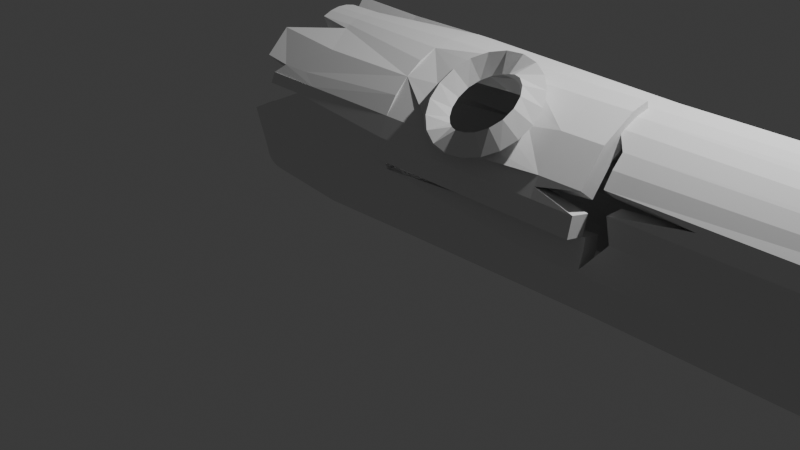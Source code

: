 # Source: fallenlog1.blend  (saved by Blender 5.0.119; exported with 4.5.12 LTS)
import bpy
from mathutils import Matrix  # noqa: F401  (used for matrix-valued properties, if any)

bpy.ops.wm.read_factory_settings(use_empty=True)
scene = bpy.context.scene
scene.name = 'Scene'

# ---- collections
col_collection = bpy.data.collections.new('Collection'); scene.collection.children.link(col_collection)

# ---- world
world_world = bpy.data.worlds.new('World'); scene.world = world_world
world_world.use_nodes = True; world_world.node_tree.nodes.clear()
_N = world_world.node_tree.nodes; _L = world_world.node_tree.links
n0 = _N.new('ShaderNodeOutputWorld'); n0.name = 'World Output'; n0.location = (200, 100)
n1 = _N.new('ShaderNodeBackground'); n1.name = 'Background'; n1.location = (-200, 100)
n1.inputs[0].default_value = (0.05088, 0.05088, 0.05088, 1.0)
_L.new(n1.outputs[0], n0.inputs[0])
n0.is_active_output = True
world_world.color = (0.05088, 0.05088, 0.05088)
world_world.sun_shadow_jitter_overblur = 0.0

# ---- cameras
cam_camera = bpy.data.cameras.new('Camera')
cam_camera.clip_end = 100.0
cam_camera.ortho_scale = 7.314

# ---- lights
light_light = bpy.data.lights.new('Light', 'POINT')
light_light.energy = 1000.0
light_light.shadow_soft_size = 0.1

# ---- meshes
me_cylinder = bpy.data.meshes.new('Cylinder')
me_cylinder.from_pydata([(0.139, 0.9676, -1.0), (0.2384, 0.9579, -1.0), (0.334, 0.9289, -1.0), (0.422, 0.8818, -1.0), (0.7071, 0.7071, -1.0), (0.8315, 0.5556, -1.0), (0.9239, 0.3827, -1.0), (0.9808, 0.1951, -1.0), (1.0, 0.0, -1.0), (0.9808, -0.1951, -1.0), (0.7369, -0.5829, -1.0), (0.6977, -0.6562, -1.0), (0.645, -0.7204, -1.0), (0.5808, -0.7732, -1.0), (0.5075, -0.8123, -1.0), (0.4279, -0.8365, -1.0), (0.0, -1.0, -1.0), (-0.2791, -0.9479, -0.8521), (-0.38, -0.9173, -0.8521), (-0.5074, -0.871, -1.0), (-0.7552, -0.6676, -1.0), (-0.8796, -0.375, -0.7991), (-0.9269, -0.2866, -0.7991), (-0.956, -0.1907, -0.7991), (-0.9658, -0.09098, -0.7991), (-0.956, 0.008763, -0.7991), (-0.9657, 0.3379, -1.0), (-0.8614, 0.533, -1.0), (-0.721, 0.7041, -1.0), (-0.5499, 0.8445, -1.0), (-0.3547, 0.9489, -1.0), (-0.143, 1.013, -1.0), (0.1553, 0.9565, 10.08), (0.03863, 0.9679, 10.08), (0.2675, 0.9224, 10.08), (0.5404, 0.8274, 10.08), (0.6773, 0.715, 10.08), (0.7896, 0.5782, 10.08), (0.8731, 0.422, 10.08), (0.9808, 0.1951, 10.2), (1.0, -7.078e-08, 10.2), (0.8534, -0.3737, 10.2), (0.8187, -0.4883, 10.2), (0.7623, -0.5938, 10.2), (0.6863, -0.6863, 10.2), (0.5938, -0.7623, 10.2), (0.4883, -0.8187, 10.2), (0.3737, -0.8534, 10.2), (1.341e-07, -1.0, 10.2), (-0.1951, -0.9808, 10.2), (-0.3827, -0.9239, 10.2), (-0.5556, -0.8315, 10.2), (-0.735, -0.6636, 9.673), (-0.8136, -0.5678, 9.673), (-0.9239, -0.3827, 10.2), (-0.9808, -0.1951, 10.2), (-0.9756, 0.0619, 10.18), (-0.9596, 0.2241, 10.18), (-0.9123, 0.38, 10.18), (-0.8355, 0.5237, 10.18), (-0.7322, 0.6497, 10.18), (-0.6062, 0.753, 10.18), (-0.2534, 0.9367, 10.2), (-0.07804, 0.9565, 10.08), (0.9569, -0.1988, 2.842), (0.8517, -0.4067, 2.844), (-0.411, -0.8012, 2.87), (-0.553, -0.7253, 2.87), (-0.7242, 0.501, 3.027), (-0.6285, 0.6176, 3.027), (0.7385, 0.5845, 2.669), (0.91, 0.2774, 2.842), (0.4165, -0.8741, 2.509), (0.2731, -0.9209, 2.491), (-0.9325, -0.1695, 2.729), (-0.9492, 0.0003607, 2.729), (0.1716, 0.9633, 2.669), (0.3387, 0.9126, 2.669), (0.7881, -0.5257, 2.844), (-0.6775, -0.6231, 2.87), (-0.5118, 0.7133, 3.027), (0.9569, 0.1228, 2.842), (-0.0007701, -0.8084, 3.006), (-0.9296, 0.1646, 2.748), (0.4927, 0.8303, 2.669), (0.6721, -0.7033, 2.509), (-0.8025, -0.4833, 2.729), (-0.3788, 0.7844, 3.027), (0.9728, -0.038, 2.842), (-0.2373, -0.842, 2.959), (-0.8804, 0.3266, 2.748), (0.6277, 0.7195, 2.669), (0.5527, -0.8013, 2.509), (-0.883, -0.3328, 2.729), (-0.2344, 0.8282, 3.027), (-0.002259, 0.9804, 2.669), (0.8703, -0.4333, 0.7827), (-0.5556, -0.8315, 0.6736), (-0.7071, 0.7071, 0.6736), (0.9239, 0.3827, 0.6736), (0.2369, -0.9531, 0.7827), (-1.0, -1.058e-08, 0.6736), (0.3827, 0.9239, 0.6736), (0.79, -0.5835, 0.7827), (-0.7071, -0.7071, 0.6736), (-0.5556, 0.8315, 0.6736), (0.9808, 0.1951, 0.6736), (0.06734, -0.9698, 0.7827), (-0.9808, 0.1951, 0.6736), (0.5556, 0.8315, 0.6736), (0.6819, -0.7152, 0.7827), (-0.8315, -0.5556, 0.6736), (-0.3827, 0.9239, 0.6736), (1.0, -1.058e-08, 0.6736), (-0.1951, -0.9808, 0.6736), (-0.9239, 0.3827, 0.6736), (0.7071, 0.7071, 0.6736), (0.5502, -0.8233, 0.7827), (-0.9239, -0.3827, 0.6736), (-0.1951, 0.9808, 0.6736), (0.9808, -0.1951, 0.6736), (-0.3827, -0.9239, 0.6736), (-0.8315, 0.5556, 0.6736), (0.8315, 0.5556, 0.6736), (0.3999, -0.9036, 0.7827), (-0.9808, -0.1951, 0.6736), (0.195, 0.9806, 0.6778), (-8.89e-05, 0.9998, 0.6778), (-0.3827, -0.9239, 2.347), (-0.9808, -0.1951, 2.347), (-0.7071, -0.7071, 2.347), (4.008e-08, -1.0, 2.347), (-0.1951, -0.9808, 2.347), (-0.9239, -0.3827, 2.347), (-0.7071, -0.7071, 0.6736), (2.004e-08, -1.0, 0.6736), (-0.1951, -0.9808, 0.6736), (-0.9239, -0.3827, 0.6736), (-0.3827, -0.9239, 0.6736), (-0.9808, -0.1951, 0.6736), (-0.3827, -0.9239, 1.51), (-0.9808, -0.1951, 1.51), (3.006e-08, -1.0, 1.51), (-0.1951, -0.9808, 1.51), (-0.9239, -0.3827, 1.51), (-0.6594, -0.7149, 2.035), (-1.058, -0.3158, 1.55), (-0.7149, -0.6594, 0.9852), (-0.3158, -1.058, 1.471), (-0.7755, -0.5988, 2.022), (-0.8829, -0.4913, 1.958), (-0.546, -0.8283, 1.998), (-0.4464, -0.9278, 1.912), (-1.049, -0.3254, 1.385), (-1.004, -0.3704, 1.233), (-1.032, -0.3426, 1.71), (-0.9712, -0.403, 1.851), (-0.5988, -0.7755, 0.9988), (-0.4913, -0.8829, 1.062), (-0.8283, -0.546, 1.023), (-0.9278, -0.4464, 1.109), (-0.3254, -1.049, 1.635), (-0.3704, -1.004, 1.787), (-0.3426, -1.032, 1.311), (-0.403, -0.9712, 1.17), (0.9239, -0.3827, -0.2952), (-0.4729, -0.8676, -0.4733), (-0.7071, 0.7071, -0.2952), (0.9239, 0.3827, -0.2952), (0.1951, -0.9808, -0.2952), (-0.9658, -0.09098, -0.4387), (0.3827, 0.9239, -0.2952), (0.8315, -0.5556, -0.2952), (-0.7071, -0.7071, -0.2952), (-0.5556, 0.8315, -0.2952), (0.9808, 0.1951, -0.2952), (8.44e-09, -1.0, -0.2952), (-0.956, 0.008763, -0.4387), (0.5556, 0.8315, -0.2952), (0.7071, -0.7071, -0.2952), (-0.8796, -0.375, -0.4387), (-0.3827, 0.9239, -0.2952), (1.0, -4.454e-09, -0.2952), (-0.2791, -0.9479, -0.4733), (-0.9239, 0.3827, -0.2952), (0.7071, 0.7071, -0.2952), (0.5556, -0.8315, -0.2952), (-0.9269, -0.2866, -0.4387), (-0.1951, 0.9808, -0.2952), (0.9808, -0.1951, -0.2952), (-0.3827, -0.9239, -0.2952), (-0.8315, 0.5556, -0.2952), (0.8315, 0.5556, -0.2952), (0.3827, -0.9239, -0.2952), (-0.956, -0.1907, -0.4387), (0.195, 0.9806, -0.291), (-8.891e-05, 0.9998, -0.291), (-0.8478, -0.4138, -0.4387), (-0.9437, 0.04915, -0.4387), (-0.3827, -0.9239, -0.8104), (-0.4729, -0.8676, -0.7507), (0.9569, -0.1988, 7.509), (-0.411, -0.8012, 7.523), (-0.7242, 0.501, 7.386), (0.7057, 0.6043, 7.835), (0.4008, -0.8925, 7.743), (-0.9325, -0.1695, 7.66), (0.1936, 0.9464, 7.835), (0.03659, 0.9619, 7.835), (0.8941, -0.3666, 7.417), (-0.6217, -0.652, 7.752), (-0.6285, 0.6176, 7.386), (0.8621, 0.32, 7.628), (0.2359, -0.9463, 7.762), (-0.9492, 0.0003607, 7.66), (0.3445, 0.9006, 7.835), (0.8209, -0.5035, 7.417), (-0.7004, -0.5874, 7.752), (-0.5118, 0.7133, 7.386), (0.9569, 0.1228, 7.509), (-0.05014, -0.831, 7.303), (-0.9296, 0.1646, 7.641), (0.4837, 0.8263, 7.835), (0.695, -0.6959, 7.743), (-0.787, -0.4939, 7.902), (-0.3788, 0.7844, 7.386), (0.9728, -0.038, 7.509), (-0.2373, -0.842, 7.431), (-0.8804, 0.3266, 7.641), (0.6056, 0.7262, 7.835), (0.5576, -0.8087, 7.743), (-0.8378, -0.3988, 7.902), (-0.1863, 0.8137, 7.49), (-0.3827, -0.9239, 9.398), (1.204e-07, -1.0, 9.059), (0.5556, -0.8315, 9.57), (0.3827, -0.9239, 9.571), (-0.872, -0.4585, 8.873), (-0.967, -0.02515, 9.602), (-0.4509, 0.7459, 7.386), (-0.1438, 0.9858, 0.6736), (-0.06056, 0.994, -0.2952), (-0.1951, 0.9808, 1.27), (-0.3896, -0.936, 10.53), (-0.7317, -0.8591, 2.186), (-1.131, -0.46, 1.7), (-0.7872, -0.8036, 1.136), (-0.3881, -1.203, 1.621), (-0.8478, -0.743, 2.172), (-0.9552, -0.6355, 2.109), (-0.6183, -0.9724, 2.148), (-0.5187, -1.072, 2.062), (-1.121, -0.4696, 1.536), (-1.076, -0.5146, 1.384), (-1.104, -0.4867, 1.86), (-1.044, -0.5472, 2.001), (-0.6711, -0.9197, 1.149), (-0.5636, -1.027, 1.213), (-0.9006, -0.6902, 1.173), (-1.0, -0.5906, 1.259), (-0.3977, -1.193, 1.786), (-0.4427, -1.148, 1.938), (-0.4149, -1.176, 1.461), (-0.4753, -1.115, 1.32), (-0.3915, -0.9393, 2.762), (-0.9896, -0.2105, 2.762), (-0.7159, -0.7225, 2.762), (-0.008769, -1.015, 2.762), (-0.2039, -0.9962, 2.762), (-0.9326, -0.3981, 2.762), (-0.3604, -0.8131, 3.684), (-0.2918, -0.9515, 2.347), (0.005627, -0.8235, 2.797), (0.1003, -0.8499, 2.816), (0.2402, -0.9103, 2.84)], [], [(207, 32, 34, 215), (215, 34, 35, 222), (222, 35, 36, 229), (229, 36, 37, 204), (204, 37, 38, 212), (212, 38, 39, 219), (219, 39, 40, 226), (226, 40, 41, 201), (201, 41, 42, 209), (209, 42, 43, 216), (216, 43, 44, 223), (223, 44, 45, 235, 230), (230, 235, 236, 205), (205, 236, 46, 47, 213), (213, 47, 234, 220), (220, 234, 48, 49, 227), (227, 49, 233, 202), (202, 233, 50, 51, 210), (210, 52, 217), (217, 52, 53, 224), (224, 53, 237, 231), (231, 237, 54, 55, 206), (206, 55, 238, 56, 214), (214, 56, 57, 221), (221, 57, 58, 228), (228, 58, 59, 203), (203, 59, 60, 211), (211, 60, 61, 218), (218, 61, 239), (225, 62, 63, 232), (232, 63, 33, 208), (208, 33, 32, 207), (127, 95, 76, 126), (112, 87, 94, 242, 119), (105, 80, 87, 112), (98, 69, 80, 105), (122, 68, 69, 98), (115, 90, 68, 122), (108, 83, 90, 115), (101, 75, 83, 108), (125, 74, 75, 101), (137, 144, 141, 139), (136, 143, 140, 138), (135, 142, 143, 136), (100, 73, 273, 272, 107), (124, 72, 73, 100), (117, 92, 72, 124), (110, 85, 92, 117), (103, 78, 85, 110), (96, 65, 78, 103), (120, 64, 65, 96), (113, 88, 64, 120), (106, 81, 88, 113), (99, 71, 81, 106), (123, 70, 71, 99), (116, 91, 70, 123), (109, 84, 91, 116), (102, 77, 84, 109), (126, 76, 77, 102), (195, 126, 102, 171), (171, 102, 109, 178), (178, 109, 116, 185), (185, 116, 123, 192), (192, 123, 99, 168), (168, 99, 106, 175), (175, 106, 113, 182), (182, 113, 120, 189), (189, 120, 96, 165), (165, 96, 103, 172), (172, 103, 110, 179), (179, 110, 117, 186), (186, 117, 124, 193), (193, 124, 100, 169), (169, 100, 107, 176), (176, 107, 114, 183), (183, 114, 121, 190), (190, 121, 97, 166), (166, 97, 104, 173), (173, 104, 111, 180, 197), (180, 111, 118, 187), (187, 118, 125, 194), (194, 125, 101, 170), (170, 101, 108, 177), (177, 108, 115, 198), (184, 115, 122, 191), (191, 122, 98, 167), (167, 98, 105, 174), (174, 105, 112, 181), (181, 112, 119, 188), (196, 127, 126, 195), (144, 133, 129, 141), (143, 132, 271, 128, 140), (142, 131, 132, 143), (128, 130, 145, 151, 152, 162, 161, 148, 140), (146, 155, 156, 150, 149, 145, 130, 133, 144), (140, 148, 163, 164, 158, 157, 147, 134, 138), (134, 147, 159, 160, 154, 153, 146, 144, 137), (0, 196, 195, 1), (30, 181, 188, 31), (29, 174, 181, 30), (28, 167, 174, 29), (27, 191, 167, 28), (26, 184, 191, 27), (25, 177, 198), (24, 170, 177, 25), (23, 194, 170, 24), (22, 187, 194, 23), (21, 180, 187, 22), (20, 173, 197), (19, 200, 166, 173, 20), (17, 183, 190, 199, 18), (16, 176, 183), (15, 169, 176, 16), (14, 193, 169, 15), (13, 186, 193, 14), (12, 179, 186, 13), (11, 172, 179, 12), (10, 165, 172, 11), (9, 189, 165, 10), (8, 182, 189, 9), (7, 175, 182, 8), (6, 168, 175, 7), (5, 192, 168, 6), (4, 185, 192, 5), (3, 178, 185, 4), (2, 171, 178, 3), (1, 195, 171, 2), (197, 180, 21), (199, 190, 166, 200, 18), (94, 232, 208, 95), (95, 208, 207, 76), (87, 225, 232, 94), (80, 218, 239, 225, 87), (69, 211, 218, 80), (68, 203, 211, 69), (90, 228, 203, 68), (83, 221, 228, 90), (75, 214, 221, 83), (74, 206, 214, 75), (93, 231, 206, 74), (86, 224, 231, 93), (79, 217, 224, 86), (67, 210, 217, 79), (66, 202, 210, 67), (82, 220, 227, 89), (73, 213, 220, 82, 274, 273), (72, 205, 213, 73), (92, 230, 205, 72), (85, 223, 230, 92), (78, 216, 223, 85), (65, 209, 216, 78), (64, 201, 209, 65), (88, 226, 201, 64), (81, 219, 226, 88), (71, 212, 219, 81), (70, 204, 212, 71), (91, 229, 204, 70), (84, 222, 229, 91), (77, 215, 222, 84), (76, 207, 215, 77), (236, 235, 45, 46), (241, 240, 127, 196), (239, 62, 225), (240, 242, 94, 95, 127), (0, 241, 196), (243, 51, 50), (160, 159, 258, 259), (153, 154, 253, 252), (151, 145, 244, 250), (163, 148, 247, 262), (154, 160, 259, 253), (145, 149, 248, 244), (148, 161, 260, 247), (156, 155, 254, 255), (149, 150, 249, 248), (161, 162, 261, 260), (159, 147, 246, 258), (150, 156, 255, 249), (162, 152, 251, 261), (147, 157, 256, 246), (152, 151, 250, 251), (164, 163, 262, 263), (157, 158, 257, 256), (155, 146, 245, 254), (158, 164, 263, 257), (146, 153, 252, 245), (129, 133, 269, 265), (130, 128, 264, 266), (132, 131, 267, 268), (133, 130, 266, 269), (128, 271, 264), (66, 270, 89, 227, 202), (268, 271, 132)])
_uv = me_cylinder.uv_layers.new(name='UVMap')
_uv.uv.foreach_set('vector', [0.9688, 0.9023, 0.9688, 1.0, 0.9375, 1.0, 0.9375, 0.9023, 0.9375, 0.9023, 0.9375, 1.0, 0.9062, 1.0, 0.9062, 0.9023, 0.9062, 0.9023, 0.9062, 1.0, 0.875, 1.0, 0.875, 0.9023, 0.875, 0.9023, 0.875, 1.0, 0.8438, 1.0, 0.8438, 0.9023, 0.8438, 0.9023, 0.8438, 1.0, 0.8125, 1.0, 0.8125, 0.9023, 0.8125, 0.9023, 0.8125, 1.0, 0.7812, 1.0, 0.7812, 0.9023, 0.7812, 0.9023, 0.7812, 1.0, 0.75, 1.0, 0.75, 0.9023, 0.75, 0.9023, 0.75, 1.0, 0.7188, 1.0, 0.7188, 0.9023, 0.7188, 0.9023, 0.7188, 1.0, 0.6875, 1.0, 0.6875, 0.9023, 0.6875, 0.9023, 0.6875, 1.0, 0.6562, 1.0, 0.6562, 0.9023, 0.6562, 0.9023, 0.6562, 1.0, 0.625, 1.0, 0.625, 0.9023, 0.625, 0.9023, 0.625, 1.0, 0.5938, 1.0, 0.5938, 0.9719, 0.5938, 0.9023, 0.5938, 0.9023, 0.5938, 0.9719, 0.5625, 0.9719, 0.5625, 0.9023, 0.5625, 0.9023, 0.5625, 0.9719, 0.5625, 1.0, 0.5312, 1.0, 0.5312, 0.9023, 0.5312, 0.9023, 0.5312, 1.0, 0.5, 0.9491, 0.5, 0.9023, 0.5, 0.9023, 0.5, 0.9491, 0.5, 1.0, 0.4688, 1.0, 0.4688, 0.9023, 0.4688, 0.9023, 0.4688, 1.0, 0.4375, 0.9642, 0.4375, 0.9023, 0.4375, 0.9023, 0.4375, 0.9642, 0.4375, 1.0, 0.4062, 1.0, 0.4063, 0.9023, 0.4063, 0.9023, 0.375, 1.0, 0.375, 0.9023, 0.375, 0.9023, 0.375, 1.0, 0.3438, 1.0, 0.3438, 0.9023, 0.3438, 0.9023, 0.3438, 1.0, 0.3125, 0.9435, 0.3125, 0.9023, 0.3125, 0.9023, 0.3125, 0.9435, 0.3125, 1.0, 0.2812, 1.0, 0.2812, 0.9023, 0.2812, 0.9023, 0.2812, 1.0, 0.2668, 0.9688, 0.25, 1.0, 0.25, 0.9023, 0.25, 0.9023, 0.25, 1.0, 0.2188, 1.0, 0.2188, 0.9023, 0.2188, 0.9023, 0.2188, 1.0, 0.1875, 1.0, 0.1875, 0.9023, 0.1875, 0.9023, 0.1875, 1.0, 0.1562, 1.0, 0.1562, 0.9023, 0.1562, 0.9023, 0.1562, 1.0, 0.125, 1.0, 0.125, 0.9023, 0.125, 0.9023, 0.125, 1.0, 0.09375, 1.0, 0.09375, 0.9023, 0.09375, 0.9023, 0.09375, 1.0, 0.07943, 0.9023, 0.0625, 0.9023, 0.0625, 1.0, 0.03125, 1.0, 0.03125, 0.9023, 0.03125, 0.9023, 0.03125, 1.0, 0.0, 1.0, 0.0, 0.9023, 1.0, 0.9023, 1.0, 1.0, 0.9688, 1.0, 0.9688, 0.9023, 1.0, 0.5747, 1.0, 0.6494, 0.9688, 0.6494, 0.9688, 0.5747, 0.0625, 0.5747, 0.0625, 0.6494, 0.03125, 0.6494, 0.03125, 0.6014, 0.03125, 0.5747, 0.09375, 0.5747, 0.09375, 0.6494, 0.0625, 0.6494, 0.0625, 0.5747, 0.125, 0.5747, 0.125, 0.6494, 0.09375, 0.6494, 0.09375, 0.5747, 0.1562, 0.5747, 0.1562, 0.6494, 0.125, 0.6494, 0.125, 0.5747, 0.1875, 0.5747, 0.1875, 0.6494, 0.1562, 0.6494, 0.1562, 0.5747, 0.2188, 0.5747, 0.2188, 0.6494, 0.1875, 0.6494, 0.1875, 0.5747, 0.25, 0.5747, 0.25, 0.6494, 0.2188, 0.6494, 0.2188, 0.5747, 0.2812, 0.5747, 0.2812, 0.6494, 0.25, 0.6494, 0.25, 0.5747, 0.3125, 0.5747, 0.3125, 0.6121, 0.2812, 0.6121, 0.2812, 0.5747, 0.4688, 0.5747, 0.4688, 0.6121, 0.4375, 0.6121, 0.4375, 0.5747, 0.5, 0.5747, 0.5, 0.6121, 0.4688, 0.6121, 0.4688, 0.5747, 0.5312, 0.5747, 0.5312, 0.6494, 0.5115, 0.6494, 0.5, 0.6424, 0.5, 0.5747, 0.5625, 0.5747, 0.5625, 0.6494, 0.5312, 0.6494, 0.5312, 0.5747, 0.5937, 0.5747, 0.5938, 0.6494, 0.5625, 0.6494, 0.5625, 0.5747, 0.625, 0.5747, 0.625, 0.6494, 0.5938, 0.6494, 0.5937, 0.5747, 0.6563, 0.5747, 0.6562, 0.6494, 0.625, 0.6494, 0.625, 0.5747, 0.6875, 0.5747, 0.6875, 0.6494, 0.6562, 0.6494, 0.6563, 0.5747, 0.7188, 0.5747, 0.7188, 0.6494, 0.6875, 0.6494, 0.6875, 0.5747, 0.75, 0.5747, 0.75, 0.6494, 0.7188, 0.6494, 0.7188, 0.5747, 0.7812, 0.5747, 0.7812, 0.6494, 0.75, 0.6494, 0.75, 0.5747, 0.8125, 0.5747, 0.8125, 0.6494, 0.7812, 0.6494, 0.7812, 0.5747, 0.8438, 0.5747, 0.8438, 0.6494, 0.8125, 0.6494, 0.8125, 0.5747, 0.875, 0.5747, 0.875, 0.6494, 0.8438, 0.6494, 0.8438, 0.5747, 0.9062, 0.5747, 0.9062, 0.6494, 0.875, 0.6494, 0.875, 0.5747, 0.9375, 0.5747, 0.9375, 0.6494, 0.9062, 0.6494, 0.9062, 0.5747, 0.9688, 0.5747, 0.9688, 0.6494, 0.9375, 0.6494, 0.9375, 0.5747, 0.9688, 0.5315, 0.9688, 0.5747, 0.9375, 0.5747, 0.9375, 0.5315, 0.9375, 0.5315, 0.9375, 0.5747, 0.9062, 0.5747, 0.9062, 0.5315, 0.9062, 0.5315, 0.9062, 0.5747, 0.875, 0.5747, 0.875, 0.5315, 0.875, 0.5315, 0.875, 0.5747, 0.8438, 0.5747, 0.8438, 0.5315, 0.8438, 0.5315, 0.8438, 0.5747, 0.8125, 0.5747, 0.8125, 0.5315, 0.8125, 0.5315, 0.8125, 0.5747, 0.7812, 0.5747, 0.7812, 0.5315, 0.7812, 0.5315, 0.7812, 0.5747, 0.75, 0.5747, 0.75, 0.5315, 0.75, 0.5315, 0.75, 0.5747, 0.7188, 0.5747, 0.7188, 0.5315, 0.7188, 0.5315, 0.7188, 0.5747, 0.6875, 0.5747, 0.6875, 0.5315, 0.6875, 0.5315, 0.6875, 0.5747, 0.6563, 0.5747, 0.6562, 0.5315, 0.6562, 0.5315, 0.6563, 0.5747, 0.625, 0.5747, 0.625, 0.5315, 0.625, 0.5315, 0.625, 0.5747, 0.5937, 0.5747, 0.5938, 0.5315, 0.5938, 0.5315, 0.5937, 0.5747, 0.5625, 0.5747, 0.5625, 0.5315, 0.5625, 0.5315, 0.5625, 0.5747, 0.5312, 0.5747, 0.5312, 0.5315, 0.5312, 0.5315, 0.5312, 0.5747, 0.5, 0.5747, 0.5, 0.5315, 0.5, 0.5315, 0.5, 0.5747, 0.4688, 0.5747, 0.4688, 0.5315, 0.4688, 0.5315, 0.4688, 0.5747, 0.4375, 0.5747, 0.4375, 0.5315, 0.4375, 0.5315, 0.4375, 0.5747, 0.4062, 0.5747, 0.4062, 0.5315, 0.4062, 0.5315, 0.4062, 0.5747, 0.375, 0.5747, 0.375, 0.5315, 0.375, 0.5315, 0.375, 0.5747, 0.3438, 0.5747, 0.3438, 0.5315, 0.3594, 0.5315, 0.3438, 0.5315, 0.3438, 0.5747, 0.3125, 0.5747, 0.3125, 0.5315, 0.3125, 0.5315, 0.3125, 0.5747, 0.2812, 0.5747, 0.2812, 0.5315, 0.2812, 0.5315, 0.2812, 0.5747, 0.25, 0.5747, 0.25, 0.5315, 0.25, 0.5315, 0.25, 0.5747, 0.2188, 0.5747, 0.2188, 0.5315, 0.2188, 0.5315, 0.2188, 0.5747, 0.1875, 0.5747, 0.2056, 0.5315, 0.1875, 0.5315, 0.1875, 0.5747, 0.1562, 0.5747, 0.1562, 0.5315, 0.1562, 0.5315, 0.1562, 0.5747, 0.125, 0.5747, 0.125, 0.5315, 0.125, 0.5315, 0.125, 0.5747, 0.09375, 0.5747, 0.09375, 0.5315, 0.09375, 0.5315, 0.09375, 0.5747, 0.0625, 0.5747, 0.0625, 0.5315, 0.0625, 0.5315, 0.0625, 0.5747, 0.03125, 0.5747, 0.03125, 0.5315, 1.0, 0.5315, 1.0, 0.5747, 0.9688, 0.5747, 0.9688, 0.5315, 0.3125, 0.6121, 0.3125, 0.6494, 0.2812, 0.6494, 0.2812, 0.6121, 0.4688, 0.6121, 0.4688, 0.6494, 0.4526, 0.6494, 0.4375, 0.6494, 0.4375, 0.6121, 0.5, 0.6121, 0.5, 0.6494, 0.4688, 0.6494, 0.4688, 0.6121, 0.4375, 0.6494, 0.375, 0.6494, 0.375, 0.6349, 0.3783, 0.6278, 0.3868, 0.6215, 0.401, 0.6165, 0.4183, 0.6133, 0.4375, 0.6121, 0.4375, 0.6121, 0.3125, 0.6121, 0.3317, 0.6133, 0.349, 0.6165, 0.3629, 0.6215, 0.3716, 0.6278, 0.375, 0.6349, 0.375, 0.6494, 0.3125, 0.6494, 0.3125, 0.6121, 0.4375, 0.6121, 0.4375, 0.6121, 0.4183, 0.6109, 0.401, 0.6077, 0.3871, 0.6027, 0.3784, 0.5963, 0.375, 0.5893, 0.375, 0.5747, 0.4375, 0.5747, 0.375, 0.5747, 0.375, 0.5893, 0.3717, 0.5963, 0.3632, 0.6027, 0.349, 0.6077, 0.3317, 0.6109, 0.3125, 0.6121, 0.3125, 0.6121, 0.3125, 0.5747, 1.0, 0.5, 1.0, 0.5315, 0.9688, 0.5315, 0.9688, 0.5, 0.0625, 0.5, 0.0625, 0.5315, 0.03125, 0.5315, 0.03125, 0.5, 0.09375, 0.5, 0.09375, 0.5315, 0.0625, 0.5315, 0.0625, 0.5, 0.125, 0.5, 0.125, 0.5315, 0.09375, 0.5315, 0.09375, 0.5, 0.1562, 0.5, 0.1562, 0.5315, 0.125, 0.5315, 0.125, 0.5, 0.1875, 0.5, 0.1875, 0.5315, 0.1562, 0.5315, 0.1562, 0.5, 0.2188, 0.5, 0.2188, 0.5315, 0.2056, 0.5315, 0.25, 0.5, 0.25, 0.5315, 0.2188, 0.5315, 0.2188, 0.5, 0.2812, 0.5, 0.2812, 0.5315, 0.25, 0.5315, 0.25, 0.5, 0.3125, 0.5, 0.3125, 0.5315, 0.2812, 0.5315, 0.2812, 0.5, 0.3438, 0.5, 0.3438, 0.5315, 0.3125, 0.5315, 0.3125, 0.5, 0.375, 0.5, 0.375, 0.5315, 0.3594, 0.5315, 0.4062, 0.5, 0.4062, 0.5084, 0.4062, 0.5315, 0.375, 0.5315, 0.375, 0.5, 0.4688, 0.5, 0.4688, 0.5315, 0.4375, 0.5315, 0.4375, 0.5085, 0.4375, 0.5, 0.5, 0.5, 0.5, 0.5315, 0.4688, 0.5315, 0.5312, 0.5, 0.5312, 0.5315, 0.5, 0.5315, 0.5, 0.5, 0.5625, 0.5, 0.5625, 0.5315, 0.5312, 0.5315, 0.5312, 0.5, 0.5938, 0.5, 0.5938, 0.5315, 0.5625, 0.5315, 0.5625, 0.5, 0.625, 0.5, 0.625, 0.5315, 0.5938, 0.5315, 0.5938, 0.5, 0.6562, 0.5, 0.6562, 0.5315, 0.625, 0.5315, 0.625, 0.5, 0.6875, 0.5, 0.6875, 0.5315, 0.6562, 0.5315, 0.6562, 0.5, 0.7188, 0.5, 0.7188, 0.5315, 0.6875, 0.5315, 0.6875, 0.5, 0.75, 0.5, 0.75, 0.5315, 0.7188, 0.5315, 0.7188, 0.5, 0.7812, 0.5, 0.7812, 0.5315, 0.75, 0.5315, 0.75, 0.5, 0.8125, 0.5, 0.8125, 0.5315, 0.7812, 0.5315, 0.7812, 0.5, 0.8438, 0.5, 0.8438, 0.5315, 0.8125, 0.5315, 0.8125, 0.5, 0.875, 0.5, 0.875, 0.5315, 0.8438, 0.5315, 0.8438, 0.5, 0.9062, 0.5, 0.9062, 0.5315, 0.875, 0.5315, 0.875, 0.5, 0.9375, 0.5, 0.9375, 0.5315, 0.9062, 0.5315, 0.9062, 0.5, 0.9688, 0.5, 0.9688, 0.5315, 0.9375, 0.5315, 0.9375, 0.5, 0.3594, 0.5315, 0.3438, 0.5315, 0.3438, 0.5, 0.4375, 0.5085, 0.4375, 0.5315, 0.4062, 0.5315, 0.4062, 0.5084, 0.4375, 0.5, 0.03125, 0.6494, 0.03125, 0.9023, 0.0, 0.9023, 0.0, 0.6494, 1.0, 0.6494, 1.0, 0.9023, 0.9688, 0.9023, 0.9688, 0.6494, 0.0625, 0.6494, 0.0625, 0.9023, 0.03125, 0.9023, 0.03125, 0.6494, 0.09375, 0.6494, 0.09375, 0.9023, 0.07943, 0.9023, 0.0625, 0.9023, 0.0625, 0.6494, 0.125, 0.6494, 0.125, 0.9023, 0.09375, 0.9023, 0.09375, 0.6494, 0.1562, 0.6494, 0.1562, 0.9023, 0.125, 0.9023, 0.125, 0.6494, 0.1875, 0.6494, 0.1875, 0.9023, 0.1562, 0.9023, 0.1562, 0.6494, 0.2188, 0.6494, 0.2188, 0.9023, 0.1875, 0.9023, 0.1875, 0.6494, 0.25, 0.6494, 0.25, 0.9023, 0.2188, 0.9023, 0.2188, 0.6494, 0.2812, 0.6494, 0.2812, 0.9023, 0.25, 0.9023, 0.25, 0.6494, 0.3125, 0.6494, 0.3125, 0.9023, 0.2812, 0.9023, 0.2812, 0.6494, 0.3438, 0.6494, 0.3438, 0.9023, 0.3125, 0.9023, 0.3125, 0.6494, 0.375, 0.6494, 0.375, 0.9023, 0.3438, 0.9023, 0.3438, 0.6494, 0.4062, 0.6494, 0.4063, 0.9023, 0.375, 0.9023, 0.375, 0.6494, 0.4375, 0.6494, 0.4375, 0.9023, 0.4063, 0.9023, 0.4062, 0.6494, 0.5, 0.6494, 0.5, 0.9023, 0.4688, 0.9023, 0.4688, 0.6494, 0.5312, 0.6494, 0.5312, 0.9023, 0.5, 0.9023, 0.5, 0.6494, 0.5278, 0.6635, 0.5115, 0.6494, 0.5625, 0.6494, 0.5625, 0.9023, 0.5312, 0.9023, 0.5312, 0.6494, 0.5938, 0.6494, 0.5938, 0.9023, 0.5625, 0.9023, 0.5625, 0.6494, 0.625, 0.6494, 0.625, 0.9023, 0.5938, 0.9023, 0.5938, 0.6494, 0.6562, 0.6494, 0.6562, 0.9023, 0.625, 0.9023, 0.625, 0.6494, 0.6875, 0.6494, 0.6875, 0.9023, 0.6562, 0.9023, 0.6562, 0.6494, 0.7188, 0.6494, 0.7188, 0.9023, 0.6875, 0.9023, 0.6875, 0.6494, 0.75, 0.6494, 0.75, 0.9023, 0.7188, 0.9023, 0.7188, 0.6494, 0.7812, 0.6494, 0.7812, 0.9023, 0.75, 0.9023, 0.75, 0.6494, 0.8125, 0.6494, 0.8125, 0.9023, 0.7812, 0.9023, 0.7812, 0.6494, 0.8438, 0.6494, 0.8438, 0.9023, 0.8125, 0.9023, 0.8125, 0.6494, 0.875, 0.6494, 0.875, 0.9023, 0.8438, 0.9023, 0.8438, 0.6494, 0.9062, 0.6494, 0.9062, 0.9023, 0.875, 0.9023, 0.875, 0.6494, 0.9375, 0.6494, 0.9375, 0.9023, 0.9062, 0.9023, 0.9062, 0.6494, 0.9688, 0.6494, 0.9688, 0.9023, 0.9375, 0.9023, 0.9375, 0.6494, 0.5625, 0.9719, 0.5938, 0.9719, 0.5938, 1.0, 0.5625, 1.0, 0.009701, 0.5315, 0.02304, 0.5747, 0.0, 0.5747, 0.0, 0.5315, 0.07943, 0.9023, 0.0625, 1.0, 0.0625, 0.9023, 0.02304, 0.5747, 0.03125, 0.6014, 0.03125, 0.6494, 0.0, 0.6494, 0.0, 0.5747, 0.0, 0.5, 0.009701, 0.5315, 0.0, 0.5315, 0.4375, 1.0, 0.4062, 1.0, 0.4375, 1.0, 0.3632, 0.6027, 0.3717, 0.5963, 0.3717, 0.5963, 0.3632, 0.6027, 0.3317, 0.6109, 0.349, 0.6077, 0.349, 0.6077, 0.3317, 0.6109, 0.3783, 0.6278, 0.375, 0.6349, 0.375, 0.6349, 0.3783, 0.6278, 0.4183, 0.6109, 0.4375, 0.6121, 0.4375, 0.6121, 0.4183, 0.6109, 0.349, 0.6077, 0.3632, 0.6027, 0.3632, 0.6027, 0.349, 0.6077, 0.375, 0.6349, 0.3716, 0.6278, 0.3716, 0.6278, 0.375, 0.6349, 0.4375, 0.6121, 0.4183, 0.6133, 0.4183, 0.6133, 0.4375, 0.6121, 0.349, 0.6165, 0.3317, 0.6133, 0.3317, 0.6133, 0.349, 0.6165, 0.3716, 0.6278, 0.3629, 0.6215, 0.3629, 0.6215, 0.3716, 0.6278, 0.4183, 0.6133, 0.401, 0.6165, 0.401, 0.6165, 0.4183, 0.6133, 0.3717, 0.5963, 0.375, 0.5893, 0.375, 0.5893, 0.3717, 0.5963, 0.3629, 0.6215, 0.349, 0.6165, 0.349, 0.6165, 0.3629, 0.6215, 0.401, 0.6165, 0.3868, 0.6215, 0.3868, 0.6215, 0.401, 0.6165, 0.375, 0.5893, 0.3784, 0.5963, 0.3784, 0.5963, 0.375, 0.5893, 0.3868, 0.6215, 0.3783, 0.6278, 0.3783, 0.6278, 0.3868, 0.6215, 0.401, 0.6077, 0.4183, 0.6109, 0.4183, 0.6109, 0.401, 0.6077, 0.3784, 0.5963, 0.3871, 0.6027, 0.3871, 0.6027, 0.3784, 0.5963, 0.3317, 0.6133, 0.3125, 0.6121, 0.3125, 0.6121, 0.3317, 0.6133, 0.3871, 0.6027, 0.401, 0.6077, 0.401, 0.6077, 0.3871, 0.6027, 0.3125, 0.6121, 0.3317, 0.6109, 0.3317, 0.6109, 0.3125, 0.6121, 0.2812, 0.6494, 0.3125, 0.6494, 0.3125, 0.6494, 0.2812, 0.6494, 0.375, 0.6494, 0.4375, 0.6494, 0.4375, 0.6494, 0.375, 0.6494, 0.4688, 0.6494, 0.5, 0.6494, 0.5, 0.6494, 0.4688, 0.6494, 0.3125, 0.6494, 0.375, 0.6494, 0.375, 0.6494, 0.3125, 0.6494, 0.4375, 0.6494, 0.4526, 0.6494, 0.4375, 0.6494, 0.4375, 0.6494, 0.4466, 0.6927, 0.4688, 0.6494, 0.4688, 0.9023, 0.4375, 0.9023, 0.4688, 0.6494, 0.4526, 0.6494, 0.4688, 0.6494])
me_cylinder.update()

# ---- objects
ob_light = bpy.data.objects.new('Light', light_light)
ob_camera = bpy.data.objects.new('Camera', cam_camera)
ob_cylinder = bpy.data.objects.new('Cylinder', me_cylinder)

# ---- transforms, parenting, visibility, modifiers, constraints
ob_light.location = (4.076, 1.005, 5.904)
ob_light.rotation_euler = (0.6503, 0.05522, 1.866)
ob_light.lock_rotations_4d = False
ob_light.empty_display_type = 'ARROWS'
ob_light.color = (0.0, 0.0, 0.0, 0.0)
ob_light.lineart.crease_threshold = 0.0
ob_camera.location = (7.359, -6.926, 4.958)
ob_camera.rotation_euler = (1.109, 0.0, 0.8149)
ob_camera.lock_rotations_4d = False
ob_camera.empty_display_type = 'ARROWS'
ob_camera.color = (0.0, 0.0, 0.0, 0.0)
ob_camera.display_type = 'WIRE'
ob_camera.lineart.crease_threshold = 0.0
ob_cylinder.location = (-0.03097, 0.06001, 1.047)
ob_cylinder.rotation_euler = (1.338, 1.679, 1.374)
_m = ob_cylinder.modifiers.new('Solidify', 'SOLIDIFY')
_m.thickness = 0.2

# ---- collection membership
col_collection.objects.link(ob_light)
col_collection.objects.link(ob_camera)
col_collection.objects.link(ob_cylinder)

# ---- scene / render settings (as saved in the file)
scene.camera = ob_camera
scene.frame_start = 1; scene.frame_end = 250; scene.frame_set(1)
scene.render.engine = 'BLENDER_EEVEE_NEXT'
scene.render.bake_bias = 0.0
scene.render.bake_samples = 0
scene.cycles.sampling_pattern = 'TABULATED_SOBOL'
scene.eevee.use_volume_custom_range = False
bpy.context.view_layer.update()
